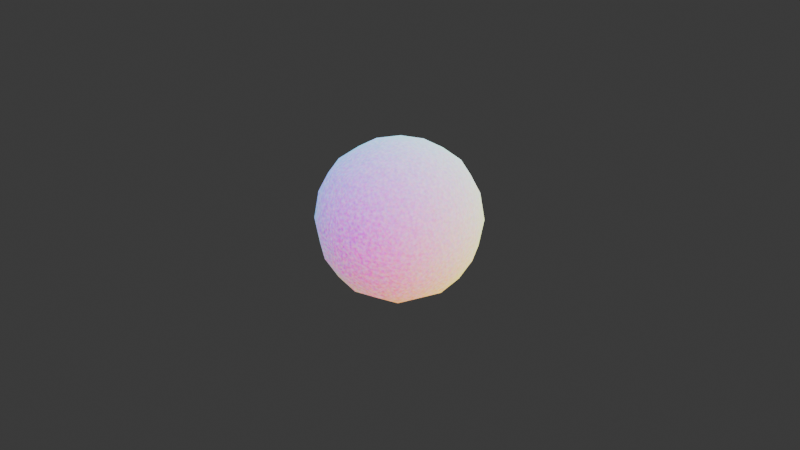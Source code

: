 # Source: asdfgasdf.blend  (saved by Blender 5.2.44; exported with 4.5.12 LTS)
import bpy
from mathutils import Matrix  # noqa: F401  (used for matrix-valued properties, if any)

bpy.ops.wm.read_factory_settings(use_empty=True)
scene = bpy.context.scene
scene.name = 'Scene'

# ---- collections
col_collection = bpy.data.collections.new('Collection'); scene.collection.children.link(col_collection)

# ---- materials (node trees are filled in below, after node groups)
mat_material_001 = bpy.data.materials.new('Material.001')

# ---- material node trees
mat_material_001.use_nodes = True; mat_material_001.node_tree.nodes.clear()
_N = mat_material_001.node_tree.nodes; _L = mat_material_001.node_tree.links
n0 = _N.new('ShaderNodeOutputMaterial'); n0.name = 'Material Output'; n0.location = (1973, -26)
n1 = _N.new('ShaderNodeTexVoronoi'); n1.name = 'Voronoi Texture'; n1.location = (821, -30)
n1.width = 160
n1.distance = 'MANHATTAN'
n1.normalize = True
n1.inputs[2].default_value = 4.0
n1.inputs[3].default_value = 6.4
n1.inputs[4].default_value = 1.0
n1.inputs[5].default_value = 3.6
n2 = _N.new('ShaderNodeTexCoord'); n2.name = 'Texture Coordinate'; n2.location = (30, -41)
n3 = _N.new('ShaderNodeVectorMath'); n3.name = 'Vector Math'; n3.location = (362, -208)
n4 = _N.new('ShaderNodeTexNoise'); n4.name = 'Noise Texture'; n4.location = (133, -389)
n4.width = 160
n4.inputs[2].default_value = 0.4
n5 = _N.new('ShaderNodeVectorMath'); n5.name = 'Vector Math.001'; n5.location = (602, -196)
n6 = _N.new('ShaderNodeTexNoise'); n6.name = 'Noise Texture.001'; n6.location = (683, -376)
n6.width = 160
n6.inputs[2].default_value = 63.2
n7 = _N.new('ShaderNodeNewGeometry'); n7.name = 'Geometry'; n7.location = (-164, 622)
n8 = _N.new('ShaderNodeMix'); n8.name = 'Mix'; n8.location = (201, 380)
n8.inputs[0].default_value = 0.425
n9 = _N.new('ShaderNodeBsdfDiffuse'); n9.name = 'Diffuse BSDF'; n9.location = (454, 382)
n9.width = 160
n10 = _N.new('NodeFrame'); n10.name = 'Frame'; n10.location = (-915, 283)
n10.width = 1011
n11 = _N.new('ShaderNodeTexVoronoi'); n11.name = 'Voronoi Texture.001'; n11.location = (821, -30)
n11.width = 160
n11.distance = 'MANHATTAN'
n11.normalize = True
n11.inputs[2].default_value = 0.9
n11.inputs[3].default_value = 8.1
n11.inputs[4].default_value = 1.0
n11.inputs[5].default_value = 3.6
n12 = _N.new('ShaderNodeTexCoord'); n12.name = 'Texture Coordinate.001'; n12.location = (30, -40)
n13 = _N.new('ShaderNodeVectorMath'); n13.name = 'Vector Math.002'; n13.location = (362, -207)
n14 = _N.new('ShaderNodeTexNoise'); n14.name = 'Noise Texture.002'; n14.location = (133, -389)
n14.width = 160
n14.inputs[2].default_value = 2.6
n15 = _N.new('ShaderNodeVectorMath'); n15.name = 'Vector Math.003'; n15.location = (602, -195)
n16 = _N.new('ShaderNodeTexNoise'); n16.name = 'Noise Texture.003'; n16.location = (349, -421)
n16.width = 160
n16.inputs[2].default_value = 510.0
n17 = _N.new('NodeFrame'); n17.name = 'Frame.001'; n17.location = (-737, -488)
n17.width = 1011
n18 = _N.new('ShaderNodeShaderToRGB'); n18.name = 'Shader to RGB'; n18.location = (811, -56)
n19 = _N.new('ShaderNodeMix'); n19.name = 'Mix.001'; n19.location = (1010, -122)
n19.data_type = 'RGBA'
n19.inputs[0].default_value = 0.375
n20 = _N.new('ShaderNodeFresnel'); n20.name = 'Fresnel'; n20.location = (906, 228)
n20.inputs[0].default_value = 4.29
n21 = _N.new('ShaderNodeMixShader'); n21.name = 'Mix Shader'; n21.location = (1613, -31)
n22 = _N.new('ShaderNodeValToRGB'); n22.name = 'Color Ramp'; n22.location = (1053, 434)
while len(n22.color_ramp.elements) > 1: n22.color_ramp.elements.remove(n22.color_ramp.elements[-1])
n22.color_ramp.elements[0].position = 0.5; n22.color_ramp.elements[0].color = (0.0, 0.0, 0.0, 1.0)
_e = n22.color_ramp.elements.new(1.0); _e.color = (1.0, 1.0, 1.0, 1.0)
n23 = _N.new('ShaderNodeValToRGB'); n23.name = 'Color Ramp.001'; n23.location = (1257, -198)
while len(n23.color_ramp.elements) > 1: n23.color_ramp.elements.remove(n23.color_ramp.elements[-1])
n23.color_ramp.elements[0].position = 0.0; n23.color_ramp.elements[0].color = (0.0, 0.0, 0.0, 1.0)
_e = n23.color_ramp.elements.new(0.2187); _e.color = (0.0, 0.03031, 0.2382, 1.0)
_e = n23.color_ramp.elements.new(0.5505); _e.color = (0.0008341, 0.0668, 0.25, 1.0)
_e = n23.color_ramp.elements.new(1.0); _e.color = (1.0, 1.0, 1.0, 1.0)
n1.parent = n10
n2.parent = n10
n3.parent = n10
n4.parent = n10
n5.parent = n10
n6.parent = n10
n11.parent = n17
n12.parent = n17
n13.parent = n17
n14.parent = n17
n15.parent = n17
n16.parent = n17
_L.new(n2.outputs[3], n3.inputs[0])
_L.new(n4.outputs[1], n3.inputs[1])
_L.new(n3.outputs[0], n5.inputs[0])
_L.new(n5.outputs[0], n1.inputs[0])
_L.new(n6.outputs[1], n5.inputs[1])
_L.new(n7.outputs[1], n8.inputs[2])
_L.new(n1.outputs[2], n8.inputs[3])
_L.new(n8.outputs[0], n9.inputs[2])
_L.new(n12.outputs[3], n13.inputs[0])
_L.new(n14.outputs[1], n13.inputs[1])
_L.new(n13.outputs[0], n15.inputs[0])
_L.new(n15.outputs[0], n11.inputs[0])
_L.new(n16.outputs[1], n15.inputs[1])
_L.new(n9.outputs[0], n18.inputs[0])
_L.new(n18.outputs[0], n19.inputs[6])
_L.new(n11.outputs[1], n19.inputs[7])
_L.new(n22.outputs[0], n21.inputs[0])
_L.new(n20.outputs[0], n22.inputs[0])
_L.new(n19.outputs[2], n23.inputs[0])
_L.new(n23.outputs[0], n21.inputs[1])
_L.new(n1.outputs[2], n0.inputs[0])
n0.is_active_output = True

# ---- world
world_world = bpy.data.worlds.new('World'); scene.world = world_world
world_world.use_nodes = True; world_world.node_tree.nodes.clear()
_N = world_world.node_tree.nodes; _L = world_world.node_tree.links
n0 = _N.new('ShaderNodeOutputWorld'); n0.name = 'World Output'; n0.location = (200, 100)
n1 = _N.new('ShaderNodeBackground'); n1.name = 'Background'; n1.location = (-200, 100)
n1.inputs[0].default_value = (0.05088, 0.05088, 0.05088, 1.0)
_L.new(n1.outputs[0], n0.inputs[0])
n0.is_active_output = True
world_world.color = (0.05088, 0.05088, 0.05088)
world_world.sun_shadow_jitter_overblur = 0.0

# ---- cameras
cam_camera = bpy.data.cameras.new('Camera')
cam_camera.clip_end = 100.0
cam_camera.ortho_scale = 7.314

# ---- lights
light_light = bpy.data.lights.new('Light', 'POINT')
light_light.energy = 1000.0
light_light.shadow_soft_size = 0.1

# ---- meshes
me_cube = bpy.data.meshes.new('Cube')
me_cube.from_pydata([(1.0, 1.0, 1.0), (1.0, 1.0, -1.0), (1.0, -1.0, 1.0), (1.0, -1.0, -1.0), (-1.0, 1.0, 1.0), (-1.0, 1.0, -1.0), (-1.0, -1.0, 1.0), (-1.0, -1.0, -1.0)], [], [(0, 4, 6, 2), (3, 2, 6, 7), (7, 6, 4, 5), (5, 1, 3, 7), (1, 0, 2, 3), (5, 4, 0, 1)])
me_cube.polygons.foreach_set('use_smooth', [True] * 6)
_uv = me_cube.uv_layers.new(name='UVMap')
_uv.uv.foreach_set('vector', [0.625, 0.5, 0.875, 0.5, 0.875, 0.75, 0.625, 0.75, 0.375, 0.75, 0.625, 0.75, 0.625, 1.0, 0.375, 1.0, 0.375, 0.0, 0.625, 0.0, 0.625, 0.25, 0.375, 0.25, 0.125, 0.5, 0.375, 0.5, 0.375, 0.75, 0.125, 0.75, 0.375, 0.5, 0.625, 0.5, 0.625, 0.75, 0.375, 0.75, 0.375, 0.25, 0.625, 0.25, 0.625, 0.5, 0.375, 0.5])
me_cube.materials.append(mat_material_001)
me_cube.use_mirror_vertex_groups = False
me_cube.update()

# ---- objects
ob_cube = bpy.data.objects.new('Cube', me_cube)
ob_light = bpy.data.objects.new('Light', light_light)
ob_camera = bpy.data.objects.new('Camera', cam_camera)

# ---- transforms, parenting, visibility, modifiers, constraints
ob_cube.location = (0.0, 0.0, 0.0)
ob_cube.lock_rotations_4d = False
ob_cube.empty_display_type = 'ARROWS'
ob_cube.lineart.crease_threshold = 0.0
_m = ob_cube.modifiers.new('Subdivision', 'SUBSURF')
_m.levels = 4
ob_light.location = (4.076, 1.005, 5.904)
ob_light.rotation_euler = (0.6503, 0.05522, 1.866)
ob_light.lock_rotations_4d = False
ob_light.empty_display_type = 'ARROWS'
ob_light.color = (0.0, 0.0, 0.0, 0.0)
ob_light.lineart.crease_threshold = 0.0
ob_camera.location = (7.359, -6.926, 4.958)
ob_camera.rotation_euler = (1.109, 0.0, 0.8149)
ob_camera.lock_rotations_4d = False
ob_camera.empty_display_type = 'ARROWS'
ob_camera.color = (0.0, 0.0, 0.0, 0.0)
ob_camera.display_type = 'WIRE'
ob_camera.lineart.crease_threshold = 0.0

# ---- collection membership
col_collection.objects.link(ob_cube)
col_collection.objects.link(ob_light)
col_collection.objects.link(ob_camera)

# ---- scene / render settings (as saved in the file)
scene.camera = ob_camera
scene.frame_start = 1; scene.frame_end = 250; scene.frame_set(1)
scene.render.engine = 'BLENDER_EEVEE_NEXT'
scene.render.bake_bias = 0.0
scene.render.bake_samples = 0
scene.render.compositor_device = 'GPU'
scene.eevee.use_volume_custom_range = False
scene.eevee.fast_gi_thickness_near = 0.1
scene.eevee.fast_gi_thickness_far = 0.0
scene.eevee.ray_tracing_options.screen_trace_thickness = 0.1
bpy.context.view_layer.update()
